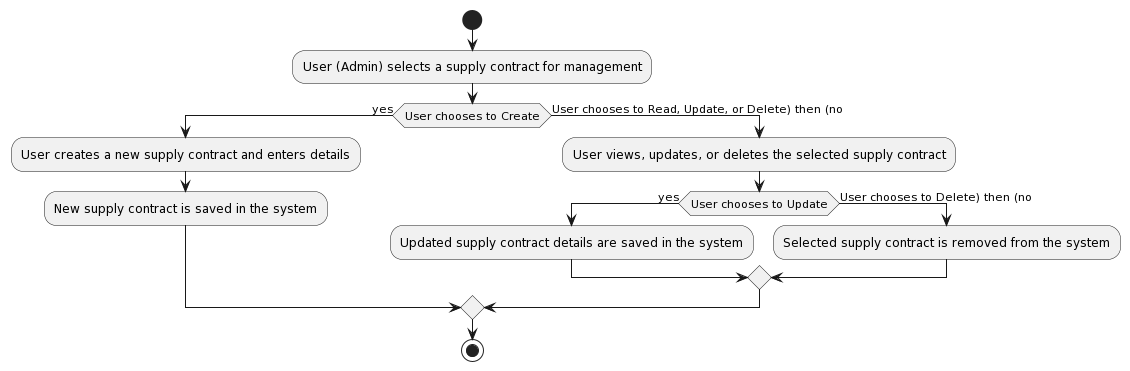

The diagram above was rendered by PlantUML. Its source (embedded in the PNG):
@startuml
!define CRUD_SUPPLY_CONTRACTS <<(A,green) CRUD Supply Contracts>>

start
:User (Admin) selects a supply contract for management;
if (User chooses to Create) then (yes)
  :User creates a new supply contract and enters details;
  :New supply contract is saved in the system;
else (User chooses to Read, Update, or Delete) then (no)
  :User views, updates, or deletes the selected supply contract;
  if (User chooses to Update) then (yes)
    :Updated supply contract details are saved in the system;
  else (User chooses to Delete) then (no)
    :Selected supply contract is removed from the system;
  endif
endif
stop
@enduml